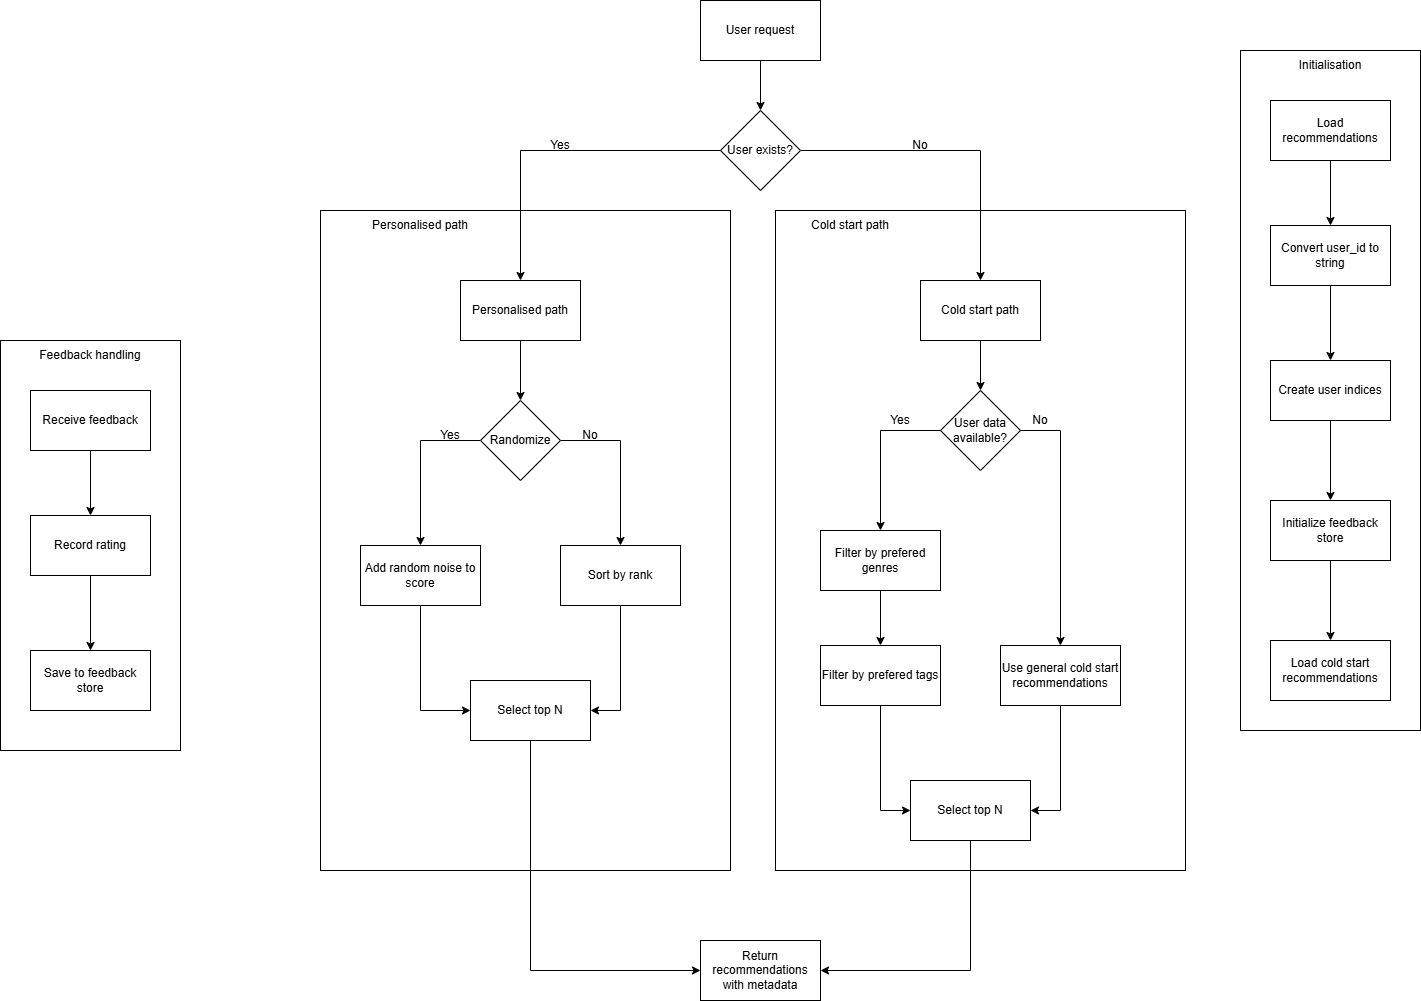

The diagram above was exported from draw.io. Its source (the exported page's mxGraphModel, read from the mxfile embedded in the PNG):
<mxGraphModel dx="1877" dy="557" grid="1" gridSize="10" guides="1" tooltips="1" connect="1" arrows="1" fold="1" page="1" pageScale="1" pageWidth="827" pageHeight="1169" math="0" shadow="0">
  <root>
    <mxCell id="0" />
    <mxCell id="1" parent="0" />
    <mxCell id="jRtm2Z2c-2KP_GqU3nE0-47" style="edgeStyle=orthogonalEdgeStyle;rounded=0;orthogonalLoop=1;jettySize=auto;html=1;entryX=0.5;entryY=0;entryDx=0;entryDy=0;" edge="1" parent="1" source="jRtm2Z2c-2KP_GqU3nE0-1" target="jRtm2Z2c-2KP_GqU3nE0-2">
      <mxGeometry relative="1" as="geometry" />
    </mxCell>
    <mxCell id="jRtm2Z2c-2KP_GqU3nE0-1" value="User request" style="rounded=0;whiteSpace=wrap;html=1;" vertex="1" parent="1">
      <mxGeometry x="460" y="10" width="120" height="60" as="geometry" />
    </mxCell>
    <mxCell id="jRtm2Z2c-2KP_GqU3nE0-36" style="edgeStyle=orthogonalEdgeStyle;rounded=0;orthogonalLoop=1;jettySize=auto;html=1;entryX=0.5;entryY=0;entryDx=0;entryDy=0;" edge="1" parent="1" source="jRtm2Z2c-2KP_GqU3nE0-2" target="jRtm2Z2c-2KP_GqU3nE0-28">
      <mxGeometry relative="1" as="geometry" />
    </mxCell>
    <mxCell id="jRtm2Z2c-2KP_GqU3nE0-37" style="edgeStyle=orthogonalEdgeStyle;rounded=0;orthogonalLoop=1;jettySize=auto;html=1;exitX=1;exitY=0.5;exitDx=0;exitDy=0;" edge="1" parent="1" source="jRtm2Z2c-2KP_GqU3nE0-2" target="jRtm2Z2c-2KP_GqU3nE0-29">
      <mxGeometry relative="1" as="geometry" />
    </mxCell>
    <mxCell id="jRtm2Z2c-2KP_GqU3nE0-2" value="User exists?" style="rhombus;whiteSpace=wrap;html=1;" vertex="1" parent="1">
      <mxGeometry x="480" y="120" width="80" height="80" as="geometry" />
    </mxCell>
    <mxCell id="jRtm2Z2c-2KP_GqU3nE0-33" style="edgeStyle=orthogonalEdgeStyle;rounded=0;orthogonalLoop=1;jettySize=auto;html=1;entryX=0;entryY=0.5;entryDx=0;entryDy=0;" edge="1" parent="1" source="jRtm2Z2c-2KP_GqU3nE0-5" target="jRtm2Z2c-2KP_GqU3nE0-7">
      <mxGeometry relative="1" as="geometry" />
    </mxCell>
    <mxCell id="jRtm2Z2c-2KP_GqU3nE0-5" value="Add random noise to score" style="rounded=0;whiteSpace=wrap;html=1;" vertex="1" parent="1">
      <mxGeometry x="120" y="555" width="120" height="60" as="geometry" />
    </mxCell>
    <mxCell id="jRtm2Z2c-2KP_GqU3nE0-34" style="edgeStyle=orthogonalEdgeStyle;rounded=0;orthogonalLoop=1;jettySize=auto;html=1;entryX=1;entryY=0.5;entryDx=0;entryDy=0;" edge="1" parent="1" source="jRtm2Z2c-2KP_GqU3nE0-6" target="jRtm2Z2c-2KP_GqU3nE0-7">
      <mxGeometry relative="1" as="geometry" />
    </mxCell>
    <mxCell id="jRtm2Z2c-2KP_GqU3nE0-6" value="Sort by rank" style="rounded=0;whiteSpace=wrap;html=1;" vertex="1" parent="1">
      <mxGeometry x="320" y="555" width="120" height="60" as="geometry" />
    </mxCell>
    <mxCell id="jRtm2Z2c-2KP_GqU3nE0-45" style="edgeStyle=orthogonalEdgeStyle;rounded=0;orthogonalLoop=1;jettySize=auto;html=1;entryX=0;entryY=0.5;entryDx=0;entryDy=0;" edge="1" parent="1" source="jRtm2Z2c-2KP_GqU3nE0-7" target="jRtm2Z2c-2KP_GqU3nE0-44">
      <mxGeometry relative="1" as="geometry">
        <Array as="points">
          <mxPoint x="290" y="980" />
        </Array>
      </mxGeometry>
    </mxCell>
    <mxCell id="jRtm2Z2c-2KP_GqU3nE0-7" value="Select top N" style="rounded=0;whiteSpace=wrap;html=1;" vertex="1" parent="1">
      <mxGeometry x="230" y="690" width="120" height="60" as="geometry" />
    </mxCell>
    <mxCell id="jRtm2Z2c-2KP_GqU3nE0-41" style="edgeStyle=orthogonalEdgeStyle;rounded=0;orthogonalLoop=1;jettySize=auto;html=1;entryX=0;entryY=0.5;entryDx=0;entryDy=0;" edge="1" parent="1" source="jRtm2Z2c-2KP_GqU3nE0-8" target="jRtm2Z2c-2KP_GqU3nE0-10">
      <mxGeometry relative="1" as="geometry" />
    </mxCell>
    <mxCell id="jRtm2Z2c-2KP_GqU3nE0-8" value="Filter by prefered tags" style="rounded=0;whiteSpace=wrap;html=1;" vertex="1" parent="1">
      <mxGeometry x="580" y="655" width="120" height="60" as="geometry" />
    </mxCell>
    <mxCell id="jRtm2Z2c-2KP_GqU3nE0-42" style="edgeStyle=orthogonalEdgeStyle;rounded=0;orthogonalLoop=1;jettySize=auto;html=1;entryX=1;entryY=0.5;entryDx=0;entryDy=0;" edge="1" parent="1" source="jRtm2Z2c-2KP_GqU3nE0-9" target="jRtm2Z2c-2KP_GqU3nE0-10">
      <mxGeometry relative="1" as="geometry" />
    </mxCell>
    <mxCell id="jRtm2Z2c-2KP_GqU3nE0-9" value="Use general cold start recommendations" style="rounded=0;whiteSpace=wrap;html=1;" vertex="1" parent="1">
      <mxGeometry x="760" y="655" width="120" height="60" as="geometry" />
    </mxCell>
    <mxCell id="jRtm2Z2c-2KP_GqU3nE0-46" style="edgeStyle=orthogonalEdgeStyle;rounded=0;orthogonalLoop=1;jettySize=auto;html=1;entryX=1;entryY=0.5;entryDx=0;entryDy=0;" edge="1" parent="1" source="jRtm2Z2c-2KP_GqU3nE0-10" target="jRtm2Z2c-2KP_GqU3nE0-44">
      <mxGeometry relative="1" as="geometry">
        <Array as="points">
          <mxPoint x="730" y="980" />
        </Array>
      </mxGeometry>
    </mxCell>
    <mxCell id="jRtm2Z2c-2KP_GqU3nE0-10" value="Select top N" style="rounded=0;whiteSpace=wrap;html=1;" vertex="1" parent="1">
      <mxGeometry x="670" y="790" width="120" height="60" as="geometry" />
    </mxCell>
    <mxCell id="jRtm2Z2c-2KP_GqU3nE0-40" style="edgeStyle=orthogonalEdgeStyle;rounded=0;orthogonalLoop=1;jettySize=auto;html=1;entryX=0.5;entryY=0;entryDx=0;entryDy=0;" edge="1" parent="1" source="jRtm2Z2c-2KP_GqU3nE0-11" target="jRtm2Z2c-2KP_GqU3nE0-8">
      <mxGeometry relative="1" as="geometry" />
    </mxCell>
    <mxCell id="jRtm2Z2c-2KP_GqU3nE0-11" value="Filter by prefered genres" style="rounded=0;whiteSpace=wrap;html=1;" vertex="1" parent="1">
      <mxGeometry x="580" y="540" width="120" height="60" as="geometry" />
    </mxCell>
    <mxCell id="jRtm2Z2c-2KP_GqU3nE0-38" style="edgeStyle=orthogonalEdgeStyle;rounded=0;orthogonalLoop=1;jettySize=auto;html=1;entryX=0.5;entryY=0;entryDx=0;entryDy=0;" edge="1" parent="1" source="jRtm2Z2c-2KP_GqU3nE0-12" target="jRtm2Z2c-2KP_GqU3nE0-11">
      <mxGeometry relative="1" as="geometry">
        <Array as="points">
          <mxPoint x="640" y="440" />
        </Array>
      </mxGeometry>
    </mxCell>
    <mxCell id="jRtm2Z2c-2KP_GqU3nE0-39" style="edgeStyle=orthogonalEdgeStyle;rounded=0;orthogonalLoop=1;jettySize=auto;html=1;" edge="1" parent="1" source="jRtm2Z2c-2KP_GqU3nE0-12" target="jRtm2Z2c-2KP_GqU3nE0-9">
      <mxGeometry relative="1" as="geometry">
        <Array as="points">
          <mxPoint x="820" y="440" />
        </Array>
      </mxGeometry>
    </mxCell>
    <mxCell id="jRtm2Z2c-2KP_GqU3nE0-12" value="User data available?" style="rhombus;whiteSpace=wrap;html=1;" vertex="1" parent="1">
      <mxGeometry x="700" y="400" width="80" height="80" as="geometry" />
    </mxCell>
    <mxCell id="jRtm2Z2c-2KP_GqU3nE0-31" style="edgeStyle=orthogonalEdgeStyle;rounded=0;orthogonalLoop=1;jettySize=auto;html=1;exitX=1;exitY=0.5;exitDx=0;exitDy=0;" edge="1" parent="1" source="jRtm2Z2c-2KP_GqU3nE0-13" target="jRtm2Z2c-2KP_GqU3nE0-6">
      <mxGeometry relative="1" as="geometry" />
    </mxCell>
    <mxCell id="jRtm2Z2c-2KP_GqU3nE0-32" style="edgeStyle=orthogonalEdgeStyle;rounded=0;orthogonalLoop=1;jettySize=auto;html=1;entryX=0.5;entryY=0;entryDx=0;entryDy=0;" edge="1" parent="1" source="jRtm2Z2c-2KP_GqU3nE0-13" target="jRtm2Z2c-2KP_GqU3nE0-5">
      <mxGeometry relative="1" as="geometry">
        <Array as="points">
          <mxPoint x="180" y="450" />
        </Array>
      </mxGeometry>
    </mxCell>
    <mxCell id="jRtm2Z2c-2KP_GqU3nE0-13" value="Randomize" style="rhombus;whiteSpace=wrap;html=1;" vertex="1" parent="1">
      <mxGeometry x="240" y="410" width="80" height="80" as="geometry" />
    </mxCell>
    <mxCell id="jRtm2Z2c-2KP_GqU3nE0-26" style="edgeStyle=orthogonalEdgeStyle;rounded=0;orthogonalLoop=1;jettySize=auto;html=1;entryX=0.5;entryY=0;entryDx=0;entryDy=0;" edge="1" parent="1" source="jRtm2Z2c-2KP_GqU3nE0-14" target="jRtm2Z2c-2KP_GqU3nE0-15">
      <mxGeometry relative="1" as="geometry" />
    </mxCell>
    <mxCell id="jRtm2Z2c-2KP_GqU3nE0-14" value="Receive feedback" style="rounded=0;whiteSpace=wrap;html=1;" vertex="1" parent="1">
      <mxGeometry x="-210" y="400" width="120" height="60" as="geometry" />
    </mxCell>
    <mxCell id="jRtm2Z2c-2KP_GqU3nE0-27" style="edgeStyle=orthogonalEdgeStyle;rounded=0;orthogonalLoop=1;jettySize=auto;html=1;entryX=0.5;entryY=0;entryDx=0;entryDy=0;" edge="1" parent="1" source="jRtm2Z2c-2KP_GqU3nE0-15" target="jRtm2Z2c-2KP_GqU3nE0-16">
      <mxGeometry relative="1" as="geometry" />
    </mxCell>
    <mxCell id="jRtm2Z2c-2KP_GqU3nE0-15" value="Record rating" style="rounded=0;whiteSpace=wrap;html=1;" vertex="1" parent="1">
      <mxGeometry x="-210" y="525" width="120" height="60" as="geometry" />
    </mxCell>
    <mxCell id="jRtm2Z2c-2KP_GqU3nE0-16" value="Save to feedback store" style="rounded=0;whiteSpace=wrap;html=1;" vertex="1" parent="1">
      <mxGeometry x="-210" y="660" width="120" height="60" as="geometry" />
    </mxCell>
    <mxCell id="jRtm2Z2c-2KP_GqU3nE0-25" style="edgeStyle=orthogonalEdgeStyle;rounded=0;orthogonalLoop=1;jettySize=auto;html=1;entryX=0.5;entryY=0;entryDx=0;entryDy=0;" edge="1" parent="1" source="jRtm2Z2c-2KP_GqU3nE0-17" target="jRtm2Z2c-2KP_GqU3nE0-18">
      <mxGeometry relative="1" as="geometry" />
    </mxCell>
    <mxCell id="jRtm2Z2c-2KP_GqU3nE0-17" value="Load recommendations" style="rounded=0;whiteSpace=wrap;html=1;" vertex="1" parent="1">
      <mxGeometry x="1030" y="110" width="120" height="60" as="geometry" />
    </mxCell>
    <mxCell id="jRtm2Z2c-2KP_GqU3nE0-22" style="edgeStyle=orthogonalEdgeStyle;rounded=0;orthogonalLoop=1;jettySize=auto;html=1;entryX=0.5;entryY=0;entryDx=0;entryDy=0;" edge="1" parent="1" source="jRtm2Z2c-2KP_GqU3nE0-18" target="jRtm2Z2c-2KP_GqU3nE0-19">
      <mxGeometry relative="1" as="geometry" />
    </mxCell>
    <mxCell id="jRtm2Z2c-2KP_GqU3nE0-18" value="Convert user_id to string" style="rounded=0;whiteSpace=wrap;html=1;" vertex="1" parent="1">
      <mxGeometry x="1030" y="235" width="120" height="60" as="geometry" />
    </mxCell>
    <mxCell id="jRtm2Z2c-2KP_GqU3nE0-23" style="edgeStyle=orthogonalEdgeStyle;rounded=0;orthogonalLoop=1;jettySize=auto;html=1;entryX=0.5;entryY=0;entryDx=0;entryDy=0;" edge="1" parent="1" source="jRtm2Z2c-2KP_GqU3nE0-19" target="jRtm2Z2c-2KP_GqU3nE0-20">
      <mxGeometry relative="1" as="geometry" />
    </mxCell>
    <mxCell id="jRtm2Z2c-2KP_GqU3nE0-19" value="Create user indices" style="rounded=0;whiteSpace=wrap;html=1;" vertex="1" parent="1">
      <mxGeometry x="1030" y="370" width="120" height="60" as="geometry" />
    </mxCell>
    <mxCell id="jRtm2Z2c-2KP_GqU3nE0-24" style="edgeStyle=orthogonalEdgeStyle;rounded=0;orthogonalLoop=1;jettySize=auto;html=1;" edge="1" parent="1" source="jRtm2Z2c-2KP_GqU3nE0-20" target="jRtm2Z2c-2KP_GqU3nE0-21">
      <mxGeometry relative="1" as="geometry" />
    </mxCell>
    <mxCell id="jRtm2Z2c-2KP_GqU3nE0-20" value="Initialize feedback store" style="rounded=0;whiteSpace=wrap;html=1;" vertex="1" parent="1">
      <mxGeometry x="1030" y="510" width="120" height="60" as="geometry" />
    </mxCell>
    <mxCell id="jRtm2Z2c-2KP_GqU3nE0-21" value="Load cold start recommendations" style="rounded=0;whiteSpace=wrap;html=1;" vertex="1" parent="1">
      <mxGeometry x="1030" y="650" width="120" height="60" as="geometry" />
    </mxCell>
    <mxCell id="jRtm2Z2c-2KP_GqU3nE0-35" style="edgeStyle=orthogonalEdgeStyle;rounded=0;orthogonalLoop=1;jettySize=auto;html=1;entryX=0.5;entryY=0;entryDx=0;entryDy=0;" edge="1" parent="1" source="jRtm2Z2c-2KP_GqU3nE0-28" target="jRtm2Z2c-2KP_GqU3nE0-13">
      <mxGeometry relative="1" as="geometry" />
    </mxCell>
    <mxCell id="jRtm2Z2c-2KP_GqU3nE0-28" value="Personalised path" style="rounded=0;whiteSpace=wrap;html=1;" vertex="1" parent="1">
      <mxGeometry x="220" y="290" width="120" height="60" as="geometry" />
    </mxCell>
    <mxCell id="jRtm2Z2c-2KP_GqU3nE0-43" style="edgeStyle=orthogonalEdgeStyle;rounded=0;orthogonalLoop=1;jettySize=auto;html=1;entryX=0.5;entryY=0;entryDx=0;entryDy=0;" edge="1" parent="1" source="jRtm2Z2c-2KP_GqU3nE0-29" target="jRtm2Z2c-2KP_GqU3nE0-12">
      <mxGeometry relative="1" as="geometry" />
    </mxCell>
    <mxCell id="jRtm2Z2c-2KP_GqU3nE0-29" value="Cold start path" style="rounded=0;whiteSpace=wrap;html=1;" vertex="1" parent="1">
      <mxGeometry x="680" y="290" width="120" height="60" as="geometry" />
    </mxCell>
    <mxCell id="jRtm2Z2c-2KP_GqU3nE0-44" value="Return recommendations with metadata" style="rounded=0;whiteSpace=wrap;html=1;" vertex="1" parent="1">
      <mxGeometry x="460" y="950" width="120" height="60" as="geometry" />
    </mxCell>
    <mxCell id="jRtm2Z2c-2KP_GqU3nE0-48" value="Yes" style="text;html=1;align=center;verticalAlign=middle;whiteSpace=wrap;rounded=0;" vertex="1" parent="1">
      <mxGeometry x="290" y="140" width="60" height="30" as="geometry" />
    </mxCell>
    <mxCell id="jRtm2Z2c-2KP_GqU3nE0-49" value="No" style="text;html=1;align=center;verticalAlign=middle;whiteSpace=wrap;rounded=0;" vertex="1" parent="1">
      <mxGeometry x="650" y="140" width="60" height="30" as="geometry" />
    </mxCell>
    <mxCell id="jRtm2Z2c-2KP_GqU3nE0-50" value="Yes" style="text;html=1;align=center;verticalAlign=middle;whiteSpace=wrap;rounded=0;" vertex="1" parent="1">
      <mxGeometry x="180" y="430" width="60" height="30" as="geometry" />
    </mxCell>
    <mxCell id="jRtm2Z2c-2KP_GqU3nE0-52" value="No" style="text;html=1;align=center;verticalAlign=middle;whiteSpace=wrap;rounded=0;" vertex="1" parent="1">
      <mxGeometry x="320" y="430" width="60" height="30" as="geometry" />
    </mxCell>
    <mxCell id="jRtm2Z2c-2KP_GqU3nE0-53" value="Yes" style="text;html=1;align=center;verticalAlign=middle;whiteSpace=wrap;rounded=0;" vertex="1" parent="1">
      <mxGeometry x="630" y="415" width="60" height="30" as="geometry" />
    </mxCell>
    <mxCell id="jRtm2Z2c-2KP_GqU3nE0-54" value="No" style="text;html=1;align=center;verticalAlign=middle;whiteSpace=wrap;rounded=0;" vertex="1" parent="1">
      <mxGeometry x="770" y="415" width="60" height="30" as="geometry" />
    </mxCell>
    <mxCell id="jRtm2Z2c-2KP_GqU3nE0-55" value="" style="rounded=0;whiteSpace=wrap;html=1;fillColor=none;" vertex="1" parent="1">
      <mxGeometry x="1000" y="60" width="180" height="680" as="geometry" />
    </mxCell>
    <mxCell id="jRtm2Z2c-2KP_GqU3nE0-56" value="Initialisation" style="text;html=1;align=center;verticalAlign=middle;whiteSpace=wrap;rounded=0;" vertex="1" parent="1">
      <mxGeometry x="1060" y="60" width="60" height="30" as="geometry" />
    </mxCell>
    <mxCell id="jRtm2Z2c-2KP_GqU3nE0-57" value="" style="rounded=0;whiteSpace=wrap;html=1;fillColor=none;" vertex="1" parent="1">
      <mxGeometry x="80" y="220" width="410" height="660" as="geometry" />
    </mxCell>
    <mxCell id="jRtm2Z2c-2KP_GqU3nE0-58" value="Personalised path" style="text;html=1;align=center;verticalAlign=middle;whiteSpace=wrap;rounded=0;" vertex="1" parent="1">
      <mxGeometry x="130" y="220" width="100" height="30" as="geometry" />
    </mxCell>
    <mxCell id="jRtm2Z2c-2KP_GqU3nE0-59" value="" style="rounded=0;whiteSpace=wrap;html=1;fillColor=none;" vertex="1" parent="1">
      <mxGeometry x="535" y="220" width="410" height="660" as="geometry" />
    </mxCell>
    <mxCell id="jRtm2Z2c-2KP_GqU3nE0-60" value="Cold start path" style="text;html=1;align=center;verticalAlign=middle;whiteSpace=wrap;rounded=0;" vertex="1" parent="1">
      <mxGeometry x="560" y="220" width="100" height="30" as="geometry" />
    </mxCell>
    <mxCell id="jRtm2Z2c-2KP_GqU3nE0-61" value="" style="rounded=0;whiteSpace=wrap;html=1;fillColor=none;" vertex="1" parent="1">
      <mxGeometry x="-240" y="350" width="180" height="410" as="geometry" />
    </mxCell>
    <mxCell id="jRtm2Z2c-2KP_GqU3nE0-62" value="Feedback handling" style="text;html=1;align=center;verticalAlign=middle;whiteSpace=wrap;rounded=0;" vertex="1" parent="1">
      <mxGeometry x="-210" y="350" width="120" height="30" as="geometry" />
    </mxCell>
  </root>
</mxGraphModel>